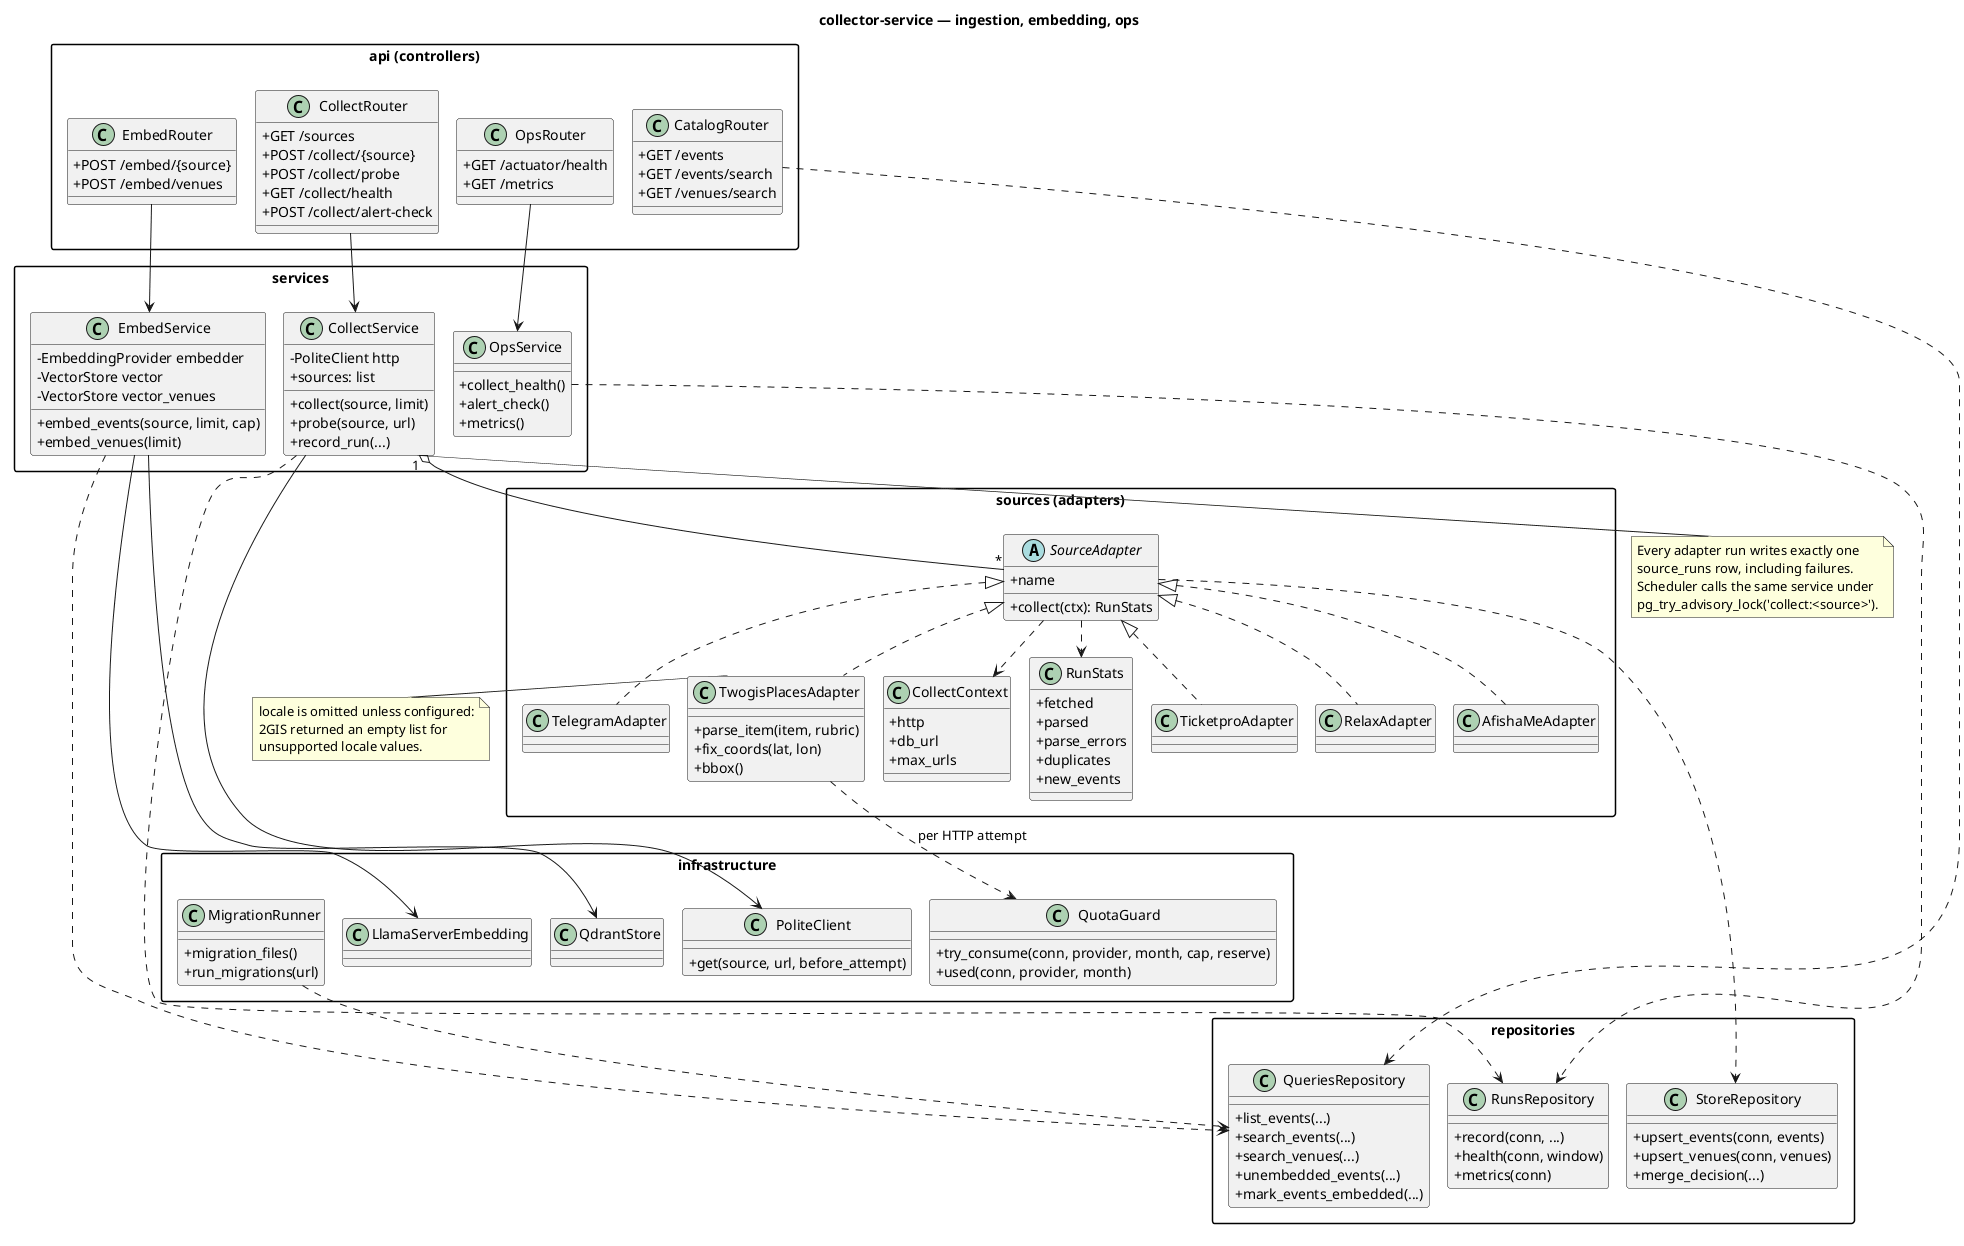

The diagram above was rendered by PlantUML. Its source (embedded in the PNG):
@startuml collector-service
skinparam linetype ortho
skinparam nodesep 90
skinparam ranksep 110
skinparam classAttributeIconSize 0
skinparam packageStyle rectangle

title collector-service — ingestion, embedding, ops

package "api (controllers)" as api {
  class CollectRouter {
    +GET /sources
    +POST /collect/{source}
    +POST /collect/probe
    +GET /collect/health
    +POST /collect/alert-check
  }
  class CatalogRouter {
    +GET /events
    +GET /events/search
    +GET /venues/search
  }
  class EmbedRouter {
    +POST /embed/{source}
    +POST /embed/venues
  }
  class OpsRouter {
    +GET /actuator/health
    +GET /metrics
  }
}

package "services" as services {
  class CollectService {
    -PoliteClient http
    +sources: list
    +collect(source, limit)
    +probe(source, url)
    +record_run(...)
  }
  class EmbedService {
    -EmbeddingProvider embedder
    -VectorStore vector
    -VectorStore vector_venues
    +embed_events(source, limit, cap)
    +embed_venues(limit)
  }
  class OpsService {
    +collect_health()
    +alert_check()
    +metrics()
  }
}

package "sources (adapters)" as sources {
  abstract class SourceAdapter {
    +name
    +collect(ctx): RunStats
  }
  class TicketproAdapter
  class RelaxAdapter
  class AfishaMeAdapter
  class TelegramAdapter
  class TwogisPlacesAdapter {
    +parse_item(item, rubric)
    +fix_coords(lat, lon)
    +bbox()
  }
  class CollectContext {
    +http
    +db_url
    +max_urls
  }
  class RunStats {
    +fetched
    +parsed
    +parse_errors
    +duplicates
    +new_events
  }
}

package "repositories" as repos {
  class StoreRepository {
    +upsert_events(conn, events)
    +upsert_venues(conn, venues)
    +merge_decision(...)
  }
  class QueriesRepository {
    +list_events(...)
    +search_events(...)
    +search_venues(...)
    +unembedded_events(...)
    +mark_events_embedded(...)
  }
  class RunsRepository {
    +record(conn, ...)
    +health(conn, window)
    +metrics(conn)
  }
}

package "infrastructure" as infra {
  class PoliteClient {
    +get(source, url, before_attempt)
  }
  class QuotaGuard {
    +try_consume(conn, provider, month, cap, reserve)
    +used(conn, provider, month)
  }
  class LlamaServerEmbedding
  class QdrantStore
  class MigrationRunner {
    +migration_files()
    +run_migrations(url)
  }
}

CollectRouter --> CollectService
CatalogRouter ..> QueriesRepository
EmbedRouter --> EmbedService
OpsRouter --> OpsService

CollectService "1" o-- "*" SourceAdapter
CollectService --> PoliteClient
CollectService ..> RunsRepository
SourceAdapter <|.. TicketproAdapter
SourceAdapter <|.. RelaxAdapter
SourceAdapter <|.. AfishaMeAdapter
SourceAdapter <|.. TelegramAdapter
SourceAdapter <|.. TwogisPlacesAdapter
SourceAdapter ..> CollectContext
SourceAdapter ..> RunStats
SourceAdapter ..> StoreRepository
TwogisPlacesAdapter ..> QuotaGuard : per HTTP attempt

EmbedService --> LlamaServerEmbedding
EmbedService --> QdrantStore
EmbedService ..> QueriesRepository
OpsService ..> RunsRepository
MigrationRunner ..> QueriesRepository

note right of TwogisPlacesAdapter
  locale is omitted unless configured:
  2GIS returned an empty list for
  unsupported locale values.
end note

note bottom of CollectService
  Every adapter run writes exactly one
  source_runs row, including failures.
  Scheduler calls the same service under
  pg_try_advisory_lock('collect:<source>').
end note

@enduml